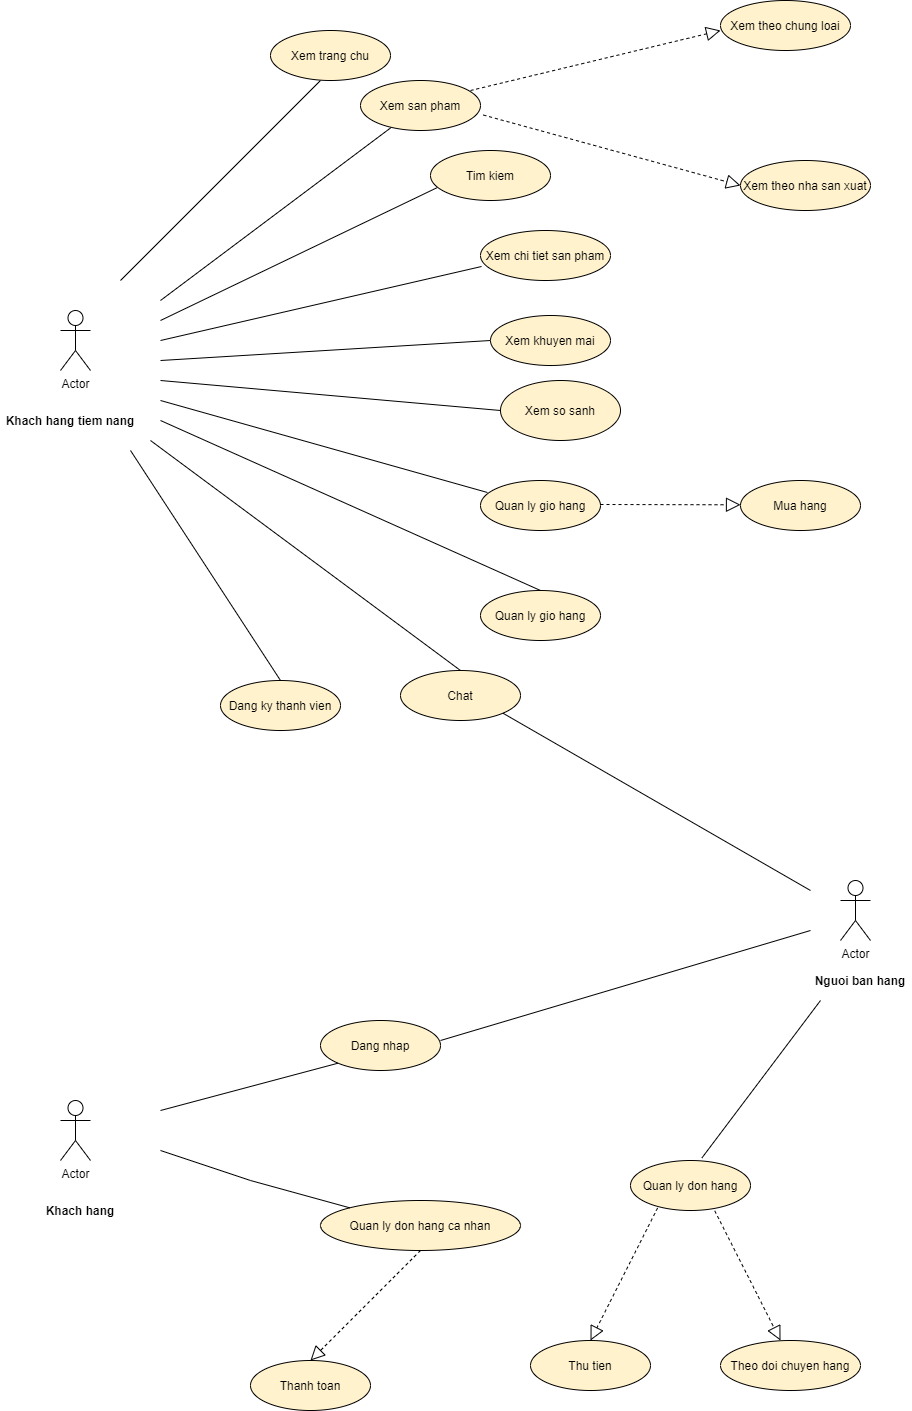

The diagram above was exported from draw.io. Its source (the exported page's mxGraphModel, read from the mxfile embedded in the PNG):
<mxGraphModel dx="385" dy="685" grid="1" gridSize="10" guides="1" tooltips="1" connect="1" arrows="1" fold="1" page="1" pageScale="1" pageWidth="3300" pageHeight="4681" math="0" shadow="0">
  <root>
    <mxCell id="oG3oIT5Z0aM2x-Gbjld9-0" />
    <mxCell id="oG3oIT5Z0aM2x-Gbjld9-1" parent="oG3oIT5Z0aM2x-Gbjld9-0" />
    <mxCell id="dZfJmHLy1IvxFsIH1qbr-0" value="Actor" style="shape=umlActor;verticalLabelPosition=bottom;verticalAlign=top;html=1;fillColor=#FFFFFF;" vertex="1" parent="oG3oIT5Z0aM2x-Gbjld9-1">
      <mxGeometry x="100" y="570" width="30" height="60" as="geometry" />
    </mxCell>
    <mxCell id="dZfJmHLy1IvxFsIH1qbr-3" value="" style="endArrow=none;html=1;" edge="1" parent="oG3oIT5Z0aM2x-Gbjld9-1">
      <mxGeometry width="50" height="50" relative="1" as="geometry">
        <mxPoint x="160" y="540" as="sourcePoint" />
        <mxPoint x="360" y="340" as="targetPoint" />
      </mxGeometry>
    </mxCell>
    <mxCell id="dZfJmHLy1IvxFsIH1qbr-4" value="" style="endArrow=none;html=1;" edge="1" parent="oG3oIT5Z0aM2x-Gbjld9-1" target="dZfJmHLy1IvxFsIH1qbr-10">
      <mxGeometry width="50" height="50" relative="1" as="geometry">
        <mxPoint x="200" y="560" as="sourcePoint" />
        <mxPoint x="250" y="510" as="targetPoint" />
      </mxGeometry>
    </mxCell>
    <mxCell id="dZfJmHLy1IvxFsIH1qbr-5" value="" style="endArrow=none;html=1;entryX=0.058;entryY=0.74;entryDx=0;entryDy=0;entryPerimeter=0;" edge="1" parent="oG3oIT5Z0aM2x-Gbjld9-1" target="dZfJmHLy1IvxFsIH1qbr-11">
      <mxGeometry width="50" height="50" relative="1" as="geometry">
        <mxPoint x="200" y="580" as="sourcePoint" />
        <mxPoint x="260" y="540" as="targetPoint" />
      </mxGeometry>
    </mxCell>
    <mxCell id="dZfJmHLy1IvxFsIH1qbr-6" value="" style="endArrow=none;html=1;entryX=0.008;entryY=0.72;entryDx=0;entryDy=0;entryPerimeter=0;" edge="1" parent="oG3oIT5Z0aM2x-Gbjld9-1" target="dZfJmHLy1IvxFsIH1qbr-12">
      <mxGeometry width="50" height="50" relative="1" as="geometry">
        <mxPoint x="200" y="600" as="sourcePoint" />
        <mxPoint x="250" y="560" as="targetPoint" />
      </mxGeometry>
    </mxCell>
    <mxCell id="dZfJmHLy1IvxFsIH1qbr-7" value="" style="endArrow=none;html=1;entryX=0;entryY=0.5;entryDx=0;entryDy=0;" edge="1" parent="oG3oIT5Z0aM2x-Gbjld9-1" target="dZfJmHLy1IvxFsIH1qbr-13">
      <mxGeometry width="50" height="50" relative="1" as="geometry">
        <mxPoint x="200" y="620" as="sourcePoint" />
        <mxPoint x="240" y="610" as="targetPoint" />
      </mxGeometry>
    </mxCell>
    <mxCell id="dZfJmHLy1IvxFsIH1qbr-8" value="" style="endArrow=none;html=1;entryX=0;entryY=0.5;entryDx=0;entryDy=0;" edge="1" parent="oG3oIT5Z0aM2x-Gbjld9-1" target="dZfJmHLy1IvxFsIH1qbr-14">
      <mxGeometry width="50" height="50" relative="1" as="geometry">
        <mxPoint x="200" y="640" as="sourcePoint" />
        <mxPoint x="320" y="770" as="targetPoint" />
      </mxGeometry>
    </mxCell>
    <mxCell id="dZfJmHLy1IvxFsIH1qbr-9" value="Xem trang chu" style="ellipse;whiteSpace=wrap;html=1;fillColor=#fff2cc;" vertex="1" parent="oG3oIT5Z0aM2x-Gbjld9-1">
      <mxGeometry x="310" y="290" width="120" height="50" as="geometry" />
    </mxCell>
    <mxCell id="dZfJmHLy1IvxFsIH1qbr-10" value="Xem san pham" style="ellipse;whiteSpace=wrap;html=1;fillColor=#fff2cc;" vertex="1" parent="oG3oIT5Z0aM2x-Gbjld9-1">
      <mxGeometry x="400" y="340" width="120" height="50" as="geometry" />
    </mxCell>
    <mxCell id="dZfJmHLy1IvxFsIH1qbr-11" value="Tim kiem" style="ellipse;whiteSpace=wrap;html=1;fillColor=#fff2cc;" vertex="1" parent="oG3oIT5Z0aM2x-Gbjld9-1">
      <mxGeometry x="470" y="410" width="120" height="50" as="geometry" />
    </mxCell>
    <mxCell id="dZfJmHLy1IvxFsIH1qbr-12" value="Xem chi tiet san pham" style="ellipse;whiteSpace=wrap;html=1;fillColor=#fff2cc;" vertex="1" parent="oG3oIT5Z0aM2x-Gbjld9-1">
      <mxGeometry x="520" y="490" width="130" height="50" as="geometry" />
    </mxCell>
    <mxCell id="dZfJmHLy1IvxFsIH1qbr-13" value="Xem khuyen mai" style="ellipse;whiteSpace=wrap;html=1;fillColor=#fff2cc;" vertex="1" parent="oG3oIT5Z0aM2x-Gbjld9-1">
      <mxGeometry x="530" y="575" width="120" height="50" as="geometry" />
    </mxCell>
    <mxCell id="dZfJmHLy1IvxFsIH1qbr-14" value="Xem so sanh" style="ellipse;whiteSpace=wrap;html=1;fillColor=#fff2cc;" vertex="1" parent="oG3oIT5Z0aM2x-Gbjld9-1">
      <mxGeometry x="540" y="640" width="120" height="60" as="geometry" />
    </mxCell>
    <mxCell id="dZfJmHLy1IvxFsIH1qbr-15" value="Quan ly gio hang" style="ellipse;whiteSpace=wrap;html=1;fillColor=#fff2cc;" vertex="1" parent="oG3oIT5Z0aM2x-Gbjld9-1">
      <mxGeometry x="520" y="740" width="120" height="50" as="geometry" />
    </mxCell>
    <mxCell id="dZfJmHLy1IvxFsIH1qbr-16" value="Quan ly gio hang" style="ellipse;whiteSpace=wrap;html=1;fillColor=#fff2cc;" vertex="1" parent="oG3oIT5Z0aM2x-Gbjld9-1">
      <mxGeometry x="520" y="850" width="120" height="50" as="geometry" />
    </mxCell>
    <mxCell id="dZfJmHLy1IvxFsIH1qbr-17" value="Chat" style="ellipse;whiteSpace=wrap;html=1;fillColor=#fff2cc;" vertex="1" parent="oG3oIT5Z0aM2x-Gbjld9-1">
      <mxGeometry x="440" y="930" width="120" height="50" as="geometry" />
    </mxCell>
    <mxCell id="dZfJmHLy1IvxFsIH1qbr-18" value="" style="endArrow=none;html=1;entryX=0.058;entryY=0.24;entryDx=0;entryDy=0;entryPerimeter=0;" edge="1" parent="oG3oIT5Z0aM2x-Gbjld9-1" target="dZfJmHLy1IvxFsIH1qbr-15">
      <mxGeometry width="50" height="50" relative="1" as="geometry">
        <mxPoint x="200" y="660" as="sourcePoint" />
        <mxPoint x="480" y="750" as="targetPoint" />
        <Array as="points" />
      </mxGeometry>
    </mxCell>
    <mxCell id="dZfJmHLy1IvxFsIH1qbr-19" value="" style="endArrow=none;html=1;entryX=0.5;entryY=0;entryDx=0;entryDy=0;" edge="1" parent="oG3oIT5Z0aM2x-Gbjld9-1" target="dZfJmHLy1IvxFsIH1qbr-16">
      <mxGeometry width="50" height="50" relative="1" as="geometry">
        <mxPoint x="200" y="680" as="sourcePoint" />
        <mxPoint x="490" y="700" as="targetPoint" />
        <Array as="points" />
      </mxGeometry>
    </mxCell>
    <mxCell id="dZfJmHLy1IvxFsIH1qbr-20" value="" style="endArrow=none;html=1;entryX=0.5;entryY=0;entryDx=0;entryDy=0;" edge="1" parent="oG3oIT5Z0aM2x-Gbjld9-1" target="dZfJmHLy1IvxFsIH1qbr-17">
      <mxGeometry width="50" height="50" relative="1" as="geometry">
        <mxPoint x="190" y="700" as="sourcePoint" />
        <mxPoint x="520" y="820" as="targetPoint" />
        <Array as="points" />
      </mxGeometry>
    </mxCell>
    <mxCell id="dZfJmHLy1IvxFsIH1qbr-21" value="&lt;b&gt;Khach hang tiem nang&lt;/b&gt;" style="text;html=1;strokeColor=none;fillColor=none;align=center;verticalAlign=middle;whiteSpace=wrap;rounded=0;" vertex="1" parent="oG3oIT5Z0aM2x-Gbjld9-1">
      <mxGeometry x="40" y="670" width="140" height="20" as="geometry" />
    </mxCell>
    <mxCell id="dZfJmHLy1IvxFsIH1qbr-25" value="" style="endArrow=none;html=1;entryX=0.5;entryY=0;entryDx=0;entryDy=0;" edge="1" parent="oG3oIT5Z0aM2x-Gbjld9-1" target="dZfJmHLy1IvxFsIH1qbr-26">
      <mxGeometry width="50" height="50" relative="1" as="geometry">
        <mxPoint x="170" y="710" as="sourcePoint" />
        <mxPoint x="240" y="885" as="targetPoint" />
        <Array as="points" />
      </mxGeometry>
    </mxCell>
    <mxCell id="dZfJmHLy1IvxFsIH1qbr-26" value="Dang ky thanh vien" style="ellipse;whiteSpace=wrap;html=1;fillColor=#fff2cc;" vertex="1" parent="oG3oIT5Z0aM2x-Gbjld9-1">
      <mxGeometry x="260" y="940" width="120" height="50" as="geometry" />
    </mxCell>
    <mxCell id="dZfJmHLy1IvxFsIH1qbr-27" value="Actor" style="shape=umlActor;verticalLabelPosition=bottom;verticalAlign=top;html=1;fillColor=#FFFFFF;" vertex="1" parent="oG3oIT5Z0aM2x-Gbjld9-1">
      <mxGeometry x="100" y="1360" width="30" height="60" as="geometry" />
    </mxCell>
    <mxCell id="dZfJmHLy1IvxFsIH1qbr-28" value="Dang nhap" style="ellipse;whiteSpace=wrap;html=1;fillColor=#fff2cc;" vertex="1" parent="oG3oIT5Z0aM2x-Gbjld9-1">
      <mxGeometry x="360" y="1280" width="120" height="50" as="geometry" />
    </mxCell>
    <mxCell id="dZfJmHLy1IvxFsIH1qbr-29" value="Quan ly don hang ca nhan" style="ellipse;whiteSpace=wrap;html=1;fillColor=#fff2cc;" vertex="1" parent="oG3oIT5Z0aM2x-Gbjld9-1">
      <mxGeometry x="360" y="1460" width="200" height="50" as="geometry" />
    </mxCell>
    <mxCell id="dZfJmHLy1IvxFsIH1qbr-30" value="Thanh toan" style="ellipse;whiteSpace=wrap;html=1;fillColor=#fff2cc;" vertex="1" parent="oG3oIT5Z0aM2x-Gbjld9-1">
      <mxGeometry x="290" y="1620" width="120" height="50" as="geometry" />
    </mxCell>
    <mxCell id="dZfJmHLy1IvxFsIH1qbr-31" value="" style="endArrow=block;dashed=1;endFill=0;endSize=12;html=1;entryX=0.5;entryY=0;entryDx=0;entryDy=0;exitX=0.5;exitY=1;exitDx=0;exitDy=0;" edge="1" parent="oG3oIT5Z0aM2x-Gbjld9-1" source="dZfJmHLy1IvxFsIH1qbr-29" target="dZfJmHLy1IvxFsIH1qbr-30">
      <mxGeometry width="160" relative="1" as="geometry">
        <mxPoint x="480" y="1484.29" as="sourcePoint" />
        <mxPoint x="620" y="1484.54" as="targetPoint" />
      </mxGeometry>
    </mxCell>
    <mxCell id="dZfJmHLy1IvxFsIH1qbr-32" value="" style="endArrow=none;html=1;rounded=0;entryX=0;entryY=1;entryDx=0;entryDy=0;" edge="1" parent="oG3oIT5Z0aM2x-Gbjld9-1" target="dZfJmHLy1IvxFsIH1qbr-28">
      <mxGeometry relative="1" as="geometry">
        <mxPoint x="200" y="1370" as="sourcePoint" />
        <mxPoint x="360" y="1280" as="targetPoint" />
        <Array as="points" />
      </mxGeometry>
    </mxCell>
    <mxCell id="dZfJmHLy1IvxFsIH1qbr-33" value="" style="endArrow=none;html=1;rounded=0;entryX=0;entryY=0;entryDx=0;entryDy=0;" edge="1" parent="oG3oIT5Z0aM2x-Gbjld9-1" target="dZfJmHLy1IvxFsIH1qbr-29">
      <mxGeometry relative="1" as="geometry">
        <mxPoint x="200" y="1410" as="sourcePoint" />
        <mxPoint x="376.9632371484465" y="1292.4196421065813" as="targetPoint" />
        <Array as="points">
          <mxPoint x="290" y="1440" />
        </Array>
      </mxGeometry>
    </mxCell>
    <mxCell id="dZfJmHLy1IvxFsIH1qbr-34" value="&lt;b&gt;Khach hang&lt;/b&gt;" style="text;html=1;strokeColor=none;fillColor=none;align=center;verticalAlign=middle;whiteSpace=wrap;rounded=0;" vertex="1" parent="oG3oIT5Z0aM2x-Gbjld9-1">
      <mxGeometry x="80" y="1460" width="80" height="20" as="geometry" />
    </mxCell>
    <mxCell id="dZfJmHLy1IvxFsIH1qbr-39" value="" style="endArrow=block;dashed=1;endFill=0;endSize=12;html=1;" edge="1" parent="oG3oIT5Z0aM2x-Gbjld9-1">
      <mxGeometry width="160" relative="1" as="geometry">
        <mxPoint x="640" y="764" as="sourcePoint" />
        <mxPoint x="780" y="764.29" as="targetPoint" />
      </mxGeometry>
    </mxCell>
    <mxCell id="dZfJmHLy1IvxFsIH1qbr-40" value="" style="endArrow=block;dashed=1;endFill=0;endSize=12;html=1;" edge="1" parent="oG3oIT5Z0aM2x-Gbjld9-1">
      <mxGeometry width="160" relative="1" as="geometry">
        <mxPoint x="510" y="350" as="sourcePoint" />
        <mxPoint x="760" y="290" as="targetPoint" />
      </mxGeometry>
    </mxCell>
    <mxCell id="dZfJmHLy1IvxFsIH1qbr-43" value="Xem theo chung loai" style="ellipse;whiteSpace=wrap;html=1;fillColor=#fff2cc;" vertex="1" parent="oG3oIT5Z0aM2x-Gbjld9-1">
      <mxGeometry x="760" y="260" width="130" height="50" as="geometry" />
    </mxCell>
    <mxCell id="dZfJmHLy1IvxFsIH1qbr-44" value="" style="endArrow=block;dashed=1;endFill=0;endSize=12;html=1;exitX=1.024;exitY=0.691;exitDx=0;exitDy=0;exitPerimeter=0;entryX=0;entryY=0.5;entryDx=0;entryDy=0;" edge="1" parent="oG3oIT5Z0aM2x-Gbjld9-1" source="dZfJmHLy1IvxFsIH1qbr-10" target="dZfJmHLy1IvxFsIH1qbr-45">
      <mxGeometry width="160" relative="1" as="geometry">
        <mxPoint x="540" y="410" as="sourcePoint" />
        <mxPoint x="790" y="350" as="targetPoint" />
      </mxGeometry>
    </mxCell>
    <mxCell id="dZfJmHLy1IvxFsIH1qbr-45" value="Xem theo nha san xuat" style="ellipse;whiteSpace=wrap;html=1;fillColor=#fff2cc;" vertex="1" parent="oG3oIT5Z0aM2x-Gbjld9-1">
      <mxGeometry x="780" y="420" width="130" height="50" as="geometry" />
    </mxCell>
    <mxCell id="dZfJmHLy1IvxFsIH1qbr-46" value="Mua hang" style="ellipse;whiteSpace=wrap;html=1;fillColor=#fff2cc;" vertex="1" parent="oG3oIT5Z0aM2x-Gbjld9-1">
      <mxGeometry x="780" y="740" width="120" height="50" as="geometry" />
    </mxCell>
    <mxCell id="dZfJmHLy1IvxFsIH1qbr-47" value="Actor" style="shape=umlActor;verticalLabelPosition=bottom;verticalAlign=top;html=1;strokeColor=#000000;fillColor=#FFFFFF;" vertex="1" parent="oG3oIT5Z0aM2x-Gbjld9-1">
      <mxGeometry x="880" y="1140" width="30" height="60" as="geometry" />
    </mxCell>
    <mxCell id="dZfJmHLy1IvxFsIH1qbr-48" value="" style="endArrow=none;html=1;rounded=0;" edge="1" parent="oG3oIT5Z0aM2x-Gbjld9-1">
      <mxGeometry relative="1" as="geometry">
        <mxPoint x="480" y="1300" as="sourcePoint" />
        <mxPoint x="850" y="1190" as="targetPoint" />
      </mxGeometry>
    </mxCell>
    <mxCell id="dZfJmHLy1IvxFsIH1qbr-49" value="" style="endArrow=none;html=1;rounded=0;exitX=1;exitY=1;exitDx=0;exitDy=0;" edge="1" parent="oG3oIT5Z0aM2x-Gbjld9-1" source="dZfJmHLy1IvxFsIH1qbr-17">
      <mxGeometry relative="1" as="geometry">
        <mxPoint x="480" y="1240" as="sourcePoint" />
        <mxPoint x="850" y="1150" as="targetPoint" />
      </mxGeometry>
    </mxCell>
    <mxCell id="dZfJmHLy1IvxFsIH1qbr-50" value="" style="endArrow=none;html=1;rounded=0;exitX=0.595;exitY=-0.051;exitDx=0;exitDy=0;exitPerimeter=0;" edge="1" parent="oG3oIT5Z0aM2x-Gbjld9-1" source="dZfJmHLy1IvxFsIH1qbr-52">
      <mxGeometry relative="1" as="geometry">
        <mxPoint x="750" y="1410" as="sourcePoint" />
        <mxPoint x="860" y="1260" as="targetPoint" />
      </mxGeometry>
    </mxCell>
    <mxCell id="dZfJmHLy1IvxFsIH1qbr-52" value="Quan ly don hang" style="ellipse;whiteSpace=wrap;html=1;fillColor=#fff2cc;" vertex="1" parent="oG3oIT5Z0aM2x-Gbjld9-1">
      <mxGeometry x="670" y="1420" width="120" height="50" as="geometry" />
    </mxCell>
    <mxCell id="dZfJmHLy1IvxFsIH1qbr-53" value="" style="endArrow=block;dashed=1;endFill=0;endSize=12;html=1;exitX=0.226;exitY=0.949;exitDx=0;exitDy=0;exitPerimeter=0;entryX=0.5;entryY=0;entryDx=0;entryDy=0;" edge="1" parent="oG3oIT5Z0aM2x-Gbjld9-1" source="dZfJmHLy1IvxFsIH1qbr-52" target="dZfJmHLy1IvxFsIH1qbr-55">
      <mxGeometry width="160" relative="1" as="geometry">
        <mxPoint x="690" y="1470" as="sourcePoint" />
        <mxPoint x="630" y="1580" as="targetPoint" />
        <Array as="points" />
      </mxGeometry>
    </mxCell>
    <mxCell id="dZfJmHLy1IvxFsIH1qbr-54" value="" style="endArrow=block;dashed=1;endFill=0;endSize=12;html=1;exitX=0.702;exitY=1.006;exitDx=0;exitDy=0;exitPerimeter=0;" edge="1" parent="oG3oIT5Z0aM2x-Gbjld9-1" source="dZfJmHLy1IvxFsIH1qbr-52">
      <mxGeometry width="160" relative="1" as="geometry">
        <mxPoint x="770" y="1480" as="sourcePoint" />
        <mxPoint x="820" y="1600" as="targetPoint" />
        <Array as="points" />
      </mxGeometry>
    </mxCell>
    <mxCell id="dZfJmHLy1IvxFsIH1qbr-55" value="Thu tien" style="ellipse;whiteSpace=wrap;html=1;fillColor=#fff2cc;" vertex="1" parent="oG3oIT5Z0aM2x-Gbjld9-1">
      <mxGeometry x="570" y="1600" width="120" height="50" as="geometry" />
    </mxCell>
    <mxCell id="dZfJmHLy1IvxFsIH1qbr-56" value="Theo doi chuyen hang" style="ellipse;whiteSpace=wrap;html=1;fillColor=#fff2cc;" vertex="1" parent="oG3oIT5Z0aM2x-Gbjld9-1">
      <mxGeometry x="760" y="1600" width="140" height="50" as="geometry" />
    </mxCell>
    <mxCell id="dZfJmHLy1IvxFsIH1qbr-57" value="&lt;b&gt;Nguoi ban hang&lt;/b&gt;" style="text;html=1;strokeColor=none;fillColor=none;align=center;verticalAlign=middle;whiteSpace=wrap;rounded=0;" vertex="1" parent="oG3oIT5Z0aM2x-Gbjld9-1">
      <mxGeometry x="850" y="1230" width="100" height="20" as="geometry" />
    </mxCell>
  </root>
</mxGraphModel>